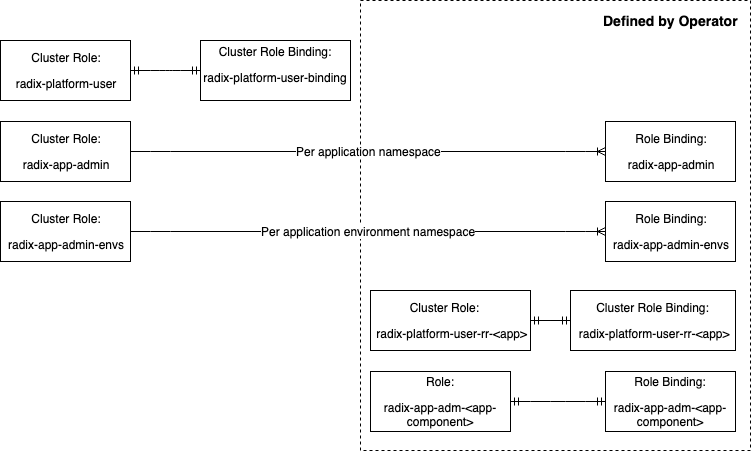

The diagram above was exported from draw.io. Its source (the exported page's mxGraphModel, read from the mxfile embedded in the PNG):
<mxGraphModel dx="2918" dy="1004" grid="1" gridSize="10" guides="1" tooltips="1" connect="1" arrows="1" fold="1" page="1" pageScale="1" pageWidth="850" pageHeight="1100" math="0" shadow="0">
  <root>
    <mxCell id="0" />
    <mxCell id="1" parent="0" />
    <mxCell id="bpHOpE4Qs1z4cmUA1-tv-6" value="&lt;div style=&quot;text-align: right&quot;&gt;&lt;br&gt;&lt;/div&gt;" style="rounded=0;whiteSpace=wrap;html=1;dashed=1;" parent="1" vertex="1">
      <mxGeometry x="450" y="40" width="390" height="450" as="geometry" />
    </mxCell>
    <mxCell id="bpHOpE4Qs1z4cmUA1-tv-2" value="&lt;p&gt;&lt;span&gt;Cluster Role:&lt;/span&gt;&lt;/p&gt;&lt;p&gt;&lt;span&gt;radix-platform-user&lt;/span&gt;&lt;/p&gt;" style="rounded=0;whiteSpace=wrap;html=1;" parent="1" vertex="1">
      <mxGeometry x="90" y="80" width="130" height="60" as="geometry" />
    </mxCell>
    <mxCell id="bpHOpE4Qs1z4cmUA1-tv-4" value="Cluster Role Binding:&lt;br&gt;&lt;p&gt;&lt;span&gt;radix-platform-user-binding&lt;/span&gt;&lt;/p&gt;" style="rounded=0;whiteSpace=wrap;html=1;" parent="1" vertex="1">
      <mxGeometry x="290" y="80" width="150" height="60" as="geometry" />
    </mxCell>
    <mxCell id="bpHOpE4Qs1z4cmUA1-tv-8" value="Defined by Operator" style="text;strokeColor=none;fillColor=none;html=1;fontSize=14;fontStyle=1;verticalAlign=middle;align=center;dashed=1;" parent="1" vertex="1">
      <mxGeometry x="680" y="40" width="160" height="40" as="geometry" />
    </mxCell>
    <mxCell id="bpHOpE4Qs1z4cmUA1-tv-10" value="" style="edgeStyle=entityRelationEdgeStyle;fontSize=12;html=1;endArrow=ERmandOne;startArrow=ERmandOne;exitX=1;exitY=0.5;exitDx=0;exitDy=0;" parent="1" source="bpHOpE4Qs1z4cmUA1-tv-2" target="bpHOpE4Qs1z4cmUA1-tv-4" edge="1">
      <mxGeometry width="100" height="100" relative="1" as="geometry">
        <mxPoint x="90" y="820" as="sourcePoint" />
        <mxPoint x="190" y="720" as="targetPoint" />
      </mxGeometry>
    </mxCell>
    <mxCell id="bpHOpE4Qs1z4cmUA1-tv-11" value="&lt;p&gt;&lt;span&gt;Cluster Role:&lt;/span&gt;&lt;/p&gt;&lt;p&gt;&lt;/p&gt;&lt;p&gt;&lt;span&gt;radix-app-admin&lt;/span&gt;&lt;/p&gt;" style="rounded=0;whiteSpace=wrap;html=1;" parent="1" vertex="1">
      <mxGeometry x="90" y="161" width="130" height="60" as="geometry" />
    </mxCell>
    <mxCell id="bpHOpE4Qs1z4cmUA1-tv-12" value="&lt;p&gt;&lt;span&gt;Role Binding:&lt;/span&gt;&lt;/p&gt;&lt;p&gt;&lt;/p&gt;&lt;p&gt;&lt;span&gt;radix-app-admin&lt;/span&gt;&lt;/p&gt;" style="rounded=0;whiteSpace=wrap;html=1;" parent="1" vertex="1">
      <mxGeometry x="695" y="161" width="130" height="60" as="geometry" />
    </mxCell>
    <mxCell id="bpHOpE4Qs1z4cmUA1-tv-13" value="Per application namespace" style="edgeStyle=entityRelationEdgeStyle;fontSize=12;html=1;endArrow=ERoneToMany;exitX=1;exitY=0.5;exitDx=0;exitDy=0;" parent="1" source="bpHOpE4Qs1z4cmUA1-tv-11" target="bpHOpE4Qs1z4cmUA1-tv-12" edge="1">
      <mxGeometry width="100" height="100" relative="1" as="geometry">
        <mxPoint x="200" y="241" as="sourcePoint" />
        <mxPoint x="300" y="141" as="targetPoint" />
      </mxGeometry>
    </mxCell>
    <mxCell id="bpHOpE4Qs1z4cmUA1-tv-14" value="&lt;p&gt;&lt;span&gt;Cluster Role:&lt;/span&gt;&lt;/p&gt;&lt;p&gt;&lt;/p&gt;&lt;p&gt;&lt;span&gt;radix-app-admin-envs&lt;/span&gt;&lt;/p&gt;" style="rounded=0;whiteSpace=wrap;html=1;" parent="1" vertex="1">
      <mxGeometry x="90" y="241" width="130" height="60" as="geometry" />
    </mxCell>
    <mxCell id="bpHOpE4Qs1z4cmUA1-tv-15" value="Per application environment namespace" style="edgeStyle=entityRelationEdgeStyle;fontSize=12;html=1;endArrow=ERoneToMany;exitX=1;exitY=0.5;exitDx=0;exitDy=0;" parent="1" source="bpHOpE4Qs1z4cmUA1-tv-14" target="bpHOpE4Qs1z4cmUA1-tv-16" edge="1">
      <mxGeometry width="100" height="100" relative="1" as="geometry">
        <mxPoint x="280" y="271" as="sourcePoint" />
        <mxPoint x="510" y="270.5" as="targetPoint" />
      </mxGeometry>
    </mxCell>
    <mxCell id="bpHOpE4Qs1z4cmUA1-tv-16" value="&lt;p&gt;&lt;span&gt;Role Binding:&lt;/span&gt;&lt;/p&gt;&lt;p&gt;&lt;/p&gt;&lt;p&gt;&lt;/p&gt;&lt;p&gt;&lt;span&gt;radix-app-admin-envs&lt;/span&gt;&lt;/p&gt;" style="rounded=0;whiteSpace=wrap;html=1;" parent="1" vertex="1">
      <mxGeometry x="695" y="241" width="130" height="60" as="geometry" />
    </mxCell>
    <mxCell id="bpHOpE4Qs1z4cmUA1-tv-17" value="&lt;p style=&quot;text-align: left&quot;&gt;&lt;span&gt;&amp;nbsp; &amp;nbsp; &amp;nbsp; &amp;nbsp; &amp;nbsp; &amp;nbsp;Cluster Role:&lt;/span&gt;&lt;/p&gt;&lt;p style=&quot;text-align: left&quot;&gt;&lt;span&gt;&amp;nbsp;radix-platform-&lt;/span&gt;&lt;span&gt;user-rr-&lt;/span&gt;&lt;span&gt;&amp;lt;app&amp;gt;&lt;/span&gt;&lt;/p&gt;" style="rounded=0;whiteSpace=wrap;html=1;align=left;" parent="1" vertex="1">
      <mxGeometry x="460" y="330" width="160" height="60" as="geometry" />
    </mxCell>
    <mxCell id="bpHOpE4Qs1z4cmUA1-tv-18" value="&lt;p&gt;&lt;span&gt;Cluster Role Binding:&lt;/span&gt;&lt;/p&gt;&lt;p&gt;&lt;/p&gt;&lt;p&gt;&lt;span&gt;&amp;nbsp;radix-platform-&lt;/span&gt;&lt;span&gt;user-rr-&lt;/span&gt;&lt;span&gt;&amp;lt;app&amp;gt;&lt;/span&gt;&lt;br&gt;&lt;/p&gt;" style="rounded=0;whiteSpace=wrap;html=1;" parent="1" vertex="1">
      <mxGeometry x="660" y="330" width="165" height="60" as="geometry" />
    </mxCell>
    <mxCell id="bpHOpE4Qs1z4cmUA1-tv-20" value="&lt;p&gt;&lt;span&gt;Role:&lt;/span&gt;&lt;/p&gt;&lt;p&gt;&lt;/p&gt;&lt;p&gt;&lt;span&gt;radix-app-adm&lt;/span&gt;-&amp;lt;app-component&amp;gt;&lt;/p&gt;" style="rounded=0;whiteSpace=wrap;html=1;" parent="1" vertex="1">
      <mxGeometry x="460" y="411" width="140" height="60" as="geometry" />
    </mxCell>
    <mxCell id="bpHOpE4Qs1z4cmUA1-tv-21" value="&lt;p&gt;&lt;span&gt;Role Binding:&lt;/span&gt;&lt;/p&gt;&lt;p&gt;&lt;/p&gt;&lt;p&gt;radix-app-adm-&amp;lt;app-component&amp;gt;&lt;br&gt;&lt;/p&gt;" style="rounded=0;whiteSpace=wrap;html=1;" parent="1" vertex="1">
      <mxGeometry x="695" y="411" width="130" height="60" as="geometry" />
    </mxCell>
    <mxCell id="bpHOpE4Qs1z4cmUA1-tv-22" value="" style="edgeStyle=entityRelationEdgeStyle;fontSize=12;html=1;endArrow=ERmandOne;startArrow=ERmandOne;exitX=1;exitY=0.5;exitDx=0;exitDy=0;entryX=0;entryY=0.5;entryDx=0;entryDy=0;" parent="1" target="bpHOpE4Qs1z4cmUA1-tv-21" edge="1">
      <mxGeometry width="100" height="100" relative="1" as="geometry">
        <mxPoint x="600" y="441" as="sourcePoint" />
        <mxPoint x="690" y="441" as="targetPoint" />
      </mxGeometry>
    </mxCell>
    <mxCell id="bpHOpE4Qs1z4cmUA1-tv-26" value="" style="edgeStyle=entityRelationEdgeStyle;fontSize=12;html=1;endArrow=ERmandOne;startArrow=ERmandOne;entryX=0;entryY=0.5;entryDx=0;entryDy=0;exitX=1;exitY=0.5;exitDx=0;exitDy=0;" parent="1" source="bpHOpE4Qs1z4cmUA1-tv-17" target="bpHOpE4Qs1z4cmUA1-tv-18" edge="1">
      <mxGeometry width="100" height="100" relative="1" as="geometry">
        <mxPoint x="640" y="360" as="sourcePoint" />
        <mxPoint x="670" y="360" as="targetPoint" />
      </mxGeometry>
    </mxCell>
  </root>
</mxGraphModel>